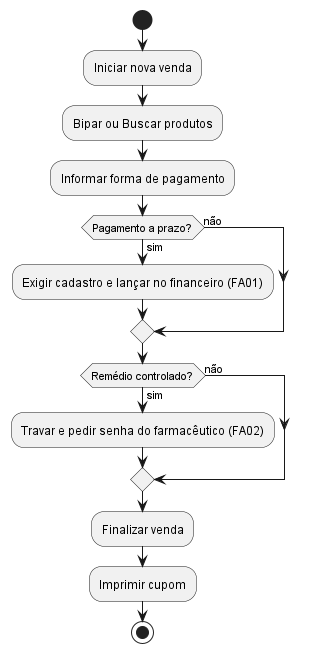

The diagram above was rendered by PlantUML. Its source (embedded in the PNG):
@startuml uc01_realizar_venda
start
:Iniciar nova venda;
:Bipar ou Buscar produtos;
:Informar forma de pagamento;
if (Pagamento a prazo?) then (sim)
  :Exigir cadastro e lançar no financeiro (FA01);
else (não)
endif
if (Remédio controlado?) then (sim)
  :Travar e pedir senha do farmacêutico (FA02);
else (não)
endif
:Finalizar venda;
:Imprimir cupom;
stop
@enduml